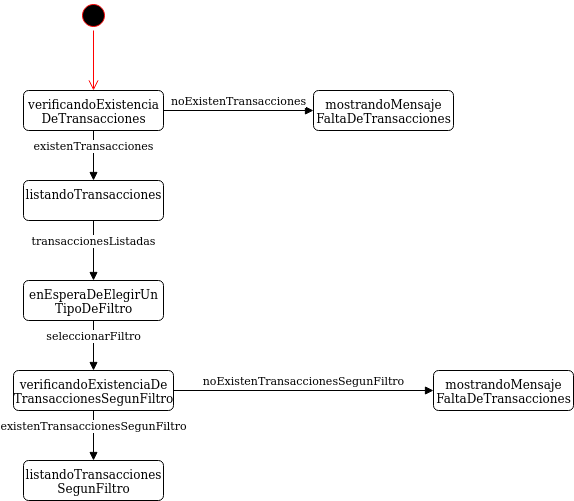

The diagram above was exported from draw.io. Its source (the exported page's mxGraphModel, read from the mxfile embedded in the PNG):
<mxGraphModel dx="1108" dy="426" grid="1" gridSize="10" guides="1" tooltips="1" connect="1" arrows="1" fold="1" page="1" pageScale="1" pageWidth="827" pageHeight="1169" math="0" shadow="0">
  <root>
    <mxCell id="0" />
    <mxCell id="1" parent="0" />
    <mxCell id="kHa67nHPtBKu3E46tj0a-1" value="" style="ellipse;html=1;shape=startState;fillColor=#000000;strokeColor=#ff0000;" parent="1" vertex="1">
      <mxGeometry x="185" y="100" width="30" height="30" as="geometry" />
    </mxCell>
    <mxCell id="kHa67nHPtBKu3E46tj0a-2" value="" style="edgeStyle=orthogonalEdgeStyle;html=1;verticalAlign=bottom;endArrow=open;endSize=8;strokeColor=#ff0000;entryX=0.5;entryY=0;entryDx=0;entryDy=0;" parent="1" source="kHa67nHPtBKu3E46tj0a-1" edge="1">
      <mxGeometry relative="1" as="geometry">
        <mxPoint x="200" y="190" as="targetPoint" />
      </mxGeometry>
    </mxCell>
    <mxCell id="kHa67nHPtBKu3E46tj0a-274" value="&lt;div&gt;verificandoExistencia&lt;/div&gt;&lt;div&gt;DeTransacciones&lt;br&gt;&lt;/div&gt;" style="html=1;align=center;verticalAlign=top;rounded=1;absoluteArcSize=1;arcSize=10;dashed=0;" parent="1" vertex="1">
      <mxGeometry x="130" y="190" width="140" height="40" as="geometry" />
    </mxCell>
    <mxCell id="kHa67nHPtBKu3E46tj0a-334" value="listandoTransacciones" style="html=1;align=center;verticalAlign=top;rounded=1;absoluteArcSize=1;arcSize=10;dashed=0;" parent="1" vertex="1">
      <mxGeometry x="130" y="280" width="140" height="40" as="geometry" />
    </mxCell>
    <mxCell id="73NG2-0CDRjnaR67bKEs-1" value="existenTransacciones" style="html=1;verticalAlign=bottom;endArrow=block;exitX=0.5;exitY=1;exitDx=0;exitDy=0;" edge="1" parent="1" source="kHa67nHPtBKu3E46tj0a-274">
      <mxGeometry width="80" relative="1" as="geometry">
        <mxPoint x="410" y="290" as="sourcePoint" />
        <mxPoint x="200" y="280" as="targetPoint" />
      </mxGeometry>
    </mxCell>
    <mxCell id="73NG2-0CDRjnaR67bKEs-2" value="&lt;div&gt;mostrandoMensaje&lt;/div&gt;&lt;div&gt;FaltaDeTransacciones&lt;/div&gt;" style="html=1;align=center;verticalAlign=top;rounded=1;absoluteArcSize=1;arcSize=10;dashed=0;" vertex="1" parent="1">
      <mxGeometry x="420" y="190" width="140" height="40" as="geometry" />
    </mxCell>
    <mxCell id="73NG2-0CDRjnaR67bKEs-3" value="noExistenTransacciones" style="html=1;verticalAlign=bottom;endArrow=block;exitX=1;exitY=0.5;exitDx=0;exitDy=0;entryX=0;entryY=0.5;entryDx=0;entryDy=0;" edge="1" parent="1" source="kHa67nHPtBKu3E46tj0a-274" target="73NG2-0CDRjnaR67bKEs-2">
      <mxGeometry width="80" relative="1" as="geometry">
        <mxPoint x="410" y="320" as="sourcePoint" />
        <mxPoint x="410" y="380" as="targetPoint" />
      </mxGeometry>
    </mxCell>
    <mxCell id="73NG2-0CDRjnaR67bKEs-4" value="transaccionesListadas" style="html=1;verticalAlign=bottom;endArrow=block;exitX=0.5;exitY=1;exitDx=0;exitDy=0;" edge="1" parent="1" source="kHa67nHPtBKu3E46tj0a-334">
      <mxGeometry width="80" relative="1" as="geometry">
        <mxPoint x="410" y="320" as="sourcePoint" />
        <mxPoint x="200" y="380" as="targetPoint" />
      </mxGeometry>
    </mxCell>
    <mxCell id="73NG2-0CDRjnaR67bKEs-5" value="&lt;div&gt;enEsperaDeElegirUn&lt;/div&gt;&lt;div&gt;TipoDeFiltro&lt;br&gt;&lt;/div&gt;" style="html=1;align=center;verticalAlign=top;rounded=1;absoluteArcSize=1;arcSize=10;dashed=0;" vertex="1" parent="1">
      <mxGeometry x="130" y="380" width="140" height="40" as="geometry" />
    </mxCell>
    <mxCell id="73NG2-0CDRjnaR67bKEs-6" value="&lt;div&gt;verificandoExistenciaDe&lt;/div&gt;&lt;div&gt;TransaccionesSegunFiltro&lt;br&gt;&lt;/div&gt;" style="html=1;align=center;verticalAlign=top;rounded=1;absoluteArcSize=1;arcSize=10;dashed=0;" vertex="1" parent="1">
      <mxGeometry x="120" y="470" width="160" height="40" as="geometry" />
    </mxCell>
    <mxCell id="73NG2-0CDRjnaR67bKEs-7" value="seleccionarFiltro" style="html=1;verticalAlign=bottom;endArrow=block;entryX=0.5;entryY=0;entryDx=0;entryDy=0;exitX=0.5;exitY=1;exitDx=0;exitDy=0;" edge="1" target="73NG2-0CDRjnaR67bKEs-6" parent="1" source="73NG2-0CDRjnaR67bKEs-5">
      <mxGeometry width="80" relative="1" as="geometry">
        <mxPoint x="200" y="440" as="sourcePoint" />
        <mxPoint x="199.5" y="500" as="targetPoint" />
      </mxGeometry>
    </mxCell>
    <mxCell id="73NG2-0CDRjnaR67bKEs-8" value="&lt;div&gt;listandoTransacciones&lt;/div&gt;&lt;div&gt;SegunFiltro&lt;br&gt;&lt;/div&gt;" style="html=1;align=center;verticalAlign=top;rounded=1;absoluteArcSize=1;arcSize=10;dashed=0;" vertex="1" parent="1">
      <mxGeometry x="130" y="560" width="140" height="40" as="geometry" />
    </mxCell>
    <mxCell id="73NG2-0CDRjnaR67bKEs-9" value="existenTransaccionesSegunFiltro" style="html=1;verticalAlign=bottom;endArrow=block;exitX=0.5;exitY=1;exitDx=0;exitDy=0;" edge="1" parent="1">
      <mxGeometry width="80" relative="1" as="geometry">
        <mxPoint x="200" y="510" as="sourcePoint" />
        <mxPoint x="200" y="560" as="targetPoint" />
      </mxGeometry>
    </mxCell>
    <mxCell id="73NG2-0CDRjnaR67bKEs-11" value="&lt;div&gt;mostrandoMensaje&lt;/div&gt;&lt;div&gt;FaltaDeTransacciones&lt;br&gt;&lt;/div&gt;" style="html=1;align=center;verticalAlign=top;rounded=1;absoluteArcSize=1;arcSize=10;dashed=0;" vertex="1" parent="1">
      <mxGeometry x="540" y="470" width="140" height="40" as="geometry" />
    </mxCell>
    <mxCell id="73NG2-0CDRjnaR67bKEs-12" value="noExistenTransaccionesSegunFiltro" style="html=1;verticalAlign=bottom;endArrow=block;exitX=1;exitY=0.5;exitDx=0;exitDy=0;entryX=0;entryY=0.5;entryDx=0;entryDy=0;" edge="1" parent="1" target="73NG2-0CDRjnaR67bKEs-11" source="73NG2-0CDRjnaR67bKEs-6">
      <mxGeometry width="80" relative="1" as="geometry">
        <mxPoint x="310" y="490" as="sourcePoint" />
        <mxPoint x="450" y="660" as="targetPoint" />
      </mxGeometry>
    </mxCell>
  </root>
</mxGraphModel>